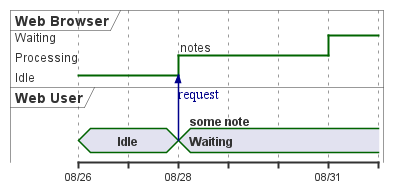

The diagram above was rendered by PlantUML. Its source (embedded in the PNG):
@startuml
robust "Web Browser" as WB
concise "Web User" as WU

@2024/08/26
WU is Idle
WB is Idle

@2024/08/28
WU is Waiting : some note
WB is Processing : notes
WU -> WB : request

@2024/08/31
WB is Waiting

@enduml